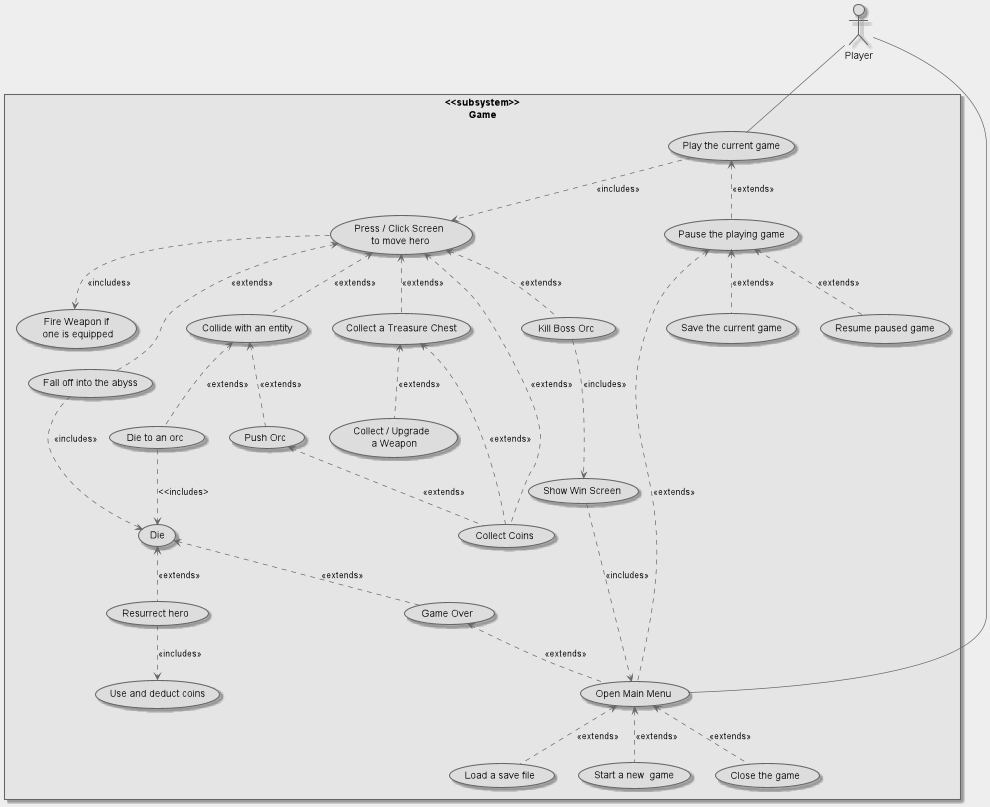

The diagram above was rendered by PlantUML. Its source (embedded in the PNG):
@startuml

skinparam packageStyle rectangle

:Player: as pl

skinparam BackgroundColor #EEE

skinparam rectangle {
    BackgroundColor #E5E5E5
    BorderColor #666
}

skinparam arrowColor #666

skinparam usecase {
    BackgroundColor #DDD
    BorderColor #666
}

skinparam actor {
    BorderColor #666
    BackgroundColor #DDD
}

rectangle <<subsystem>>\nGame {
    (Press / Click Screen\n to move hero) as press
    (Load a save file) as load
    (Save the current game) as save
    (Pause the playing game) as pause
    (Resume paused game) as resume
    (Resurrect hero) as resurrect
    (Use and deduct coins) as use_coins
    (Start a new  game) as start
    (Close the game) as exit
    (Open Main Menu) as initialise
    (Play the current game) as play
    (Collect a Treasure Chest) as collect
    (Collect Coins) as collect_coins
    (Collide with an entity) as collide
    (Die to an orc) as orc
    (Fire Weapon if\n one is equipped) as fire_weapon
    (Push Orc) as push_orc
    (Fall off into the abyss) as fall_off
    (Die) as die
    (Collect / Upgrade \n a Weapon) as collect_weapon
    (Game Over) as game_over
    (Kill Boss Orc) as boss_win
    (Show Win Screen) as win
}

pl -- initialise
initialise <.. start: <<extends>>
initialise <.. load: <<extends>>
initialise <.. exit: <<extends>>

play ..> press: <<includes>>
play <.. pause: <<extends>>
pause <.. resume: <<extends>>
pause <.. save: <<extends>>

press <.. collect: <<extends>>
press <.. collide: <<extends>>
press <.. collect_coins: <<extends>>
press ..> fire_weapon: <<includes>>
die <.. resurrect: <<extends>>
resurrect ..> use_coins: <<includes>>
pause <.. initialise: <<extends>>
collide <.. push_orc: <<extends>>
push_orc <.. collect_coins: <<extends>>
collide <.. orc: <<extends>>
press <.. fall_off: <<extends>>
orc ..> die: <<includes>
fall_off ..> die: <<includes>>
collect <.. collect_coins: <<extends>>
collect <.. collect_weapon: <<extends>>
die <.. game_over: <<extends>>
game_over <.. initialise: <<extends>>

press <.. boss_win: <<extends>>
boss_win ..> win: <<includes>>
win ..> initialise: <<includes>>
pl -- play

@enduml